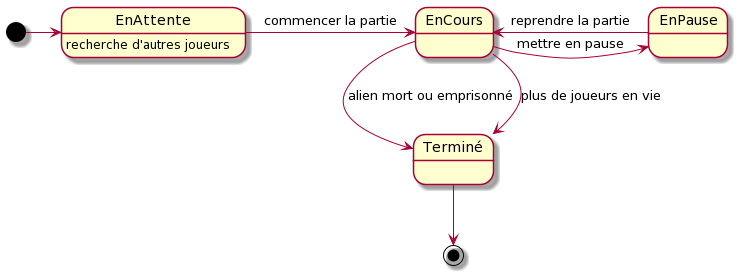

The diagram above was rendered by PlantUML. Its source (embedded in the PNG):
@startuml
state EnAttente : recherche d'autres joueurs
state EnCours
state EnPause
state Terminé

[*] -> EnAttente 
EnAttente -> EnCours : commencer la partie
EnCours -> EnPause : mettre en pause
EnPause -> EnCours : reprendre la partie
EnCours --> Terminé : alien mort ou emprisonné
EnCours --> Terminé : plus de joueurs en vie

Terminé --> [*]
@enduml